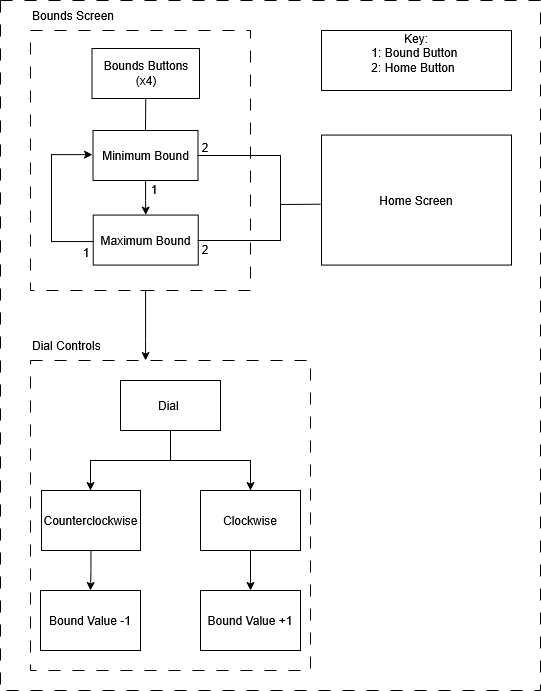

The diagram above was exported from draw.io. Its source (the exported page's mxGraphModel, read from the mxfile embedded in the PNG):
<mxGraphModel dx="1406" dy="688" grid="1" gridSize="10" guides="1" tooltips="1" connect="1" arrows="1" fold="1" page="1" pageScale="1" pageWidth="850" pageHeight="1100" math="0" shadow="0">
  <root>
    <mxCell id="0" />
    <mxCell id="1" parent="0" />
    <mxCell id="pBhzBohuPKy8R0Nvl_rC-5" parent="1" style="rounded=0;whiteSpace=wrap;html=1;fillStyle=dashed;fillColor=none;strokeColor=default;dashed=1;dashPattern=12 12;" value="" vertex="1">
      <mxGeometry height="690" width="540" x="190" y="60" as="geometry" />
    </mxCell>
    <mxCell id="EdhJAikQFeLXQsrY6QMk-1" parent="1" style="rounded=0;whiteSpace=wrap;html=1;fillStyle=dashed;fillColor=none;strokeColor=default;dashed=1;dashPattern=12 12;" value="" vertex="1">
      <mxGeometry height="260" width="220" x="220" y="90" as="geometry" />
    </mxCell>
    <mxCell id="EdhJAikQFeLXQsrY6QMk-9" edge="1" parent="1" source="EdhJAikQFeLXQsrY6QMk-3" style="edgeStyle=orthogonalEdgeStyle;rounded=0;orthogonalLoop=1;jettySize=auto;html=1;" target="EdhJAikQFeLXQsrY6QMk-4" value="">
      <mxGeometry relative="1" as="geometry" />
    </mxCell>
    <mxCell id="EdhJAikQFeLXQsrY6QMk-3" parent="1" style="rounded=0;whiteSpace=wrap;html=1;" value="Minimum Bound" vertex="1">
      <mxGeometry height="50" width="105" x="282.5" y="190" as="geometry" />
    </mxCell>
    <mxCell id="pBhzBohuPKy8R0Nvl_rC-6" edge="1" parent="1" style="edgeStyle=orthogonalEdgeStyle;rounded=0;orthogonalLoop=1;jettySize=auto;html=1;" target="pBhzBohuPKy8R0Nvl_rC-4" value="">
      <mxGeometry relative="1" as="geometry">
        <Array as="points">
          <mxPoint x="335" y="400" />
          <mxPoint x="335" y="400" />
        </Array>
        <mxPoint x="330" y="350" as="sourcePoint" />
      </mxGeometry>
    </mxCell>
    <mxCell id="EdhJAikQFeLXQsrY6QMk-4" parent="1" style="rounded=0;whiteSpace=wrap;html=1;" value="Maximum Bound" vertex="1">
      <mxGeometry height="50" width="105" x="282.75" y="274.57" as="geometry" />
    </mxCell>
    <mxCell id="EdhJAikQFeLXQsrY6QMk-5" parent="1" style="text;html=1;whiteSpace=wrap;strokeColor=none;fillColor=none;align=left;verticalAlign=middle;rounded=0;" value="Bounds Screen" vertex="1">
      <mxGeometry height="30" width="140" x="220" y="60" as="geometry" />
    </mxCell>
    <mxCell id="EdhJAikQFeLXQsrY6QMk-26" parent="1" style="shape=partialRectangle;whiteSpace=wrap;html=1;bottom=0;right=0;fillColor=none;rotation=-90;" value="" vertex="1">
      <mxGeometry height="41" width="86.94" x="218.03" y="237.1" as="geometry" />
    </mxCell>
    <mxCell id="EdhJAikQFeLXQsrY6QMk-29" edge="1" parent="1" source="EdhJAikQFeLXQsrY6QMk-26" style="endArrow=classic;html=1;rounded=0;entryX=1;entryY=1;entryDx=0;entryDy=0;exitX=1;exitY=0;exitDx=0;exitDy=0;" target="EdhJAikQFeLXQsrY6QMk-26" value="">
      <mxGeometry height="50" relative="1" width="50" as="geometry">
        <mxPoint x="240" y="280" as="sourcePoint" />
        <mxPoint x="290" y="230" as="targetPoint" />
      </mxGeometry>
    </mxCell>
    <mxCell id="EdhJAikQFeLXQsrY6QMk-31" parent="1" style="text;html=1;whiteSpace=wrap;strokeColor=none;fillColor=none;align=center;verticalAlign=middle;rounded=0;autosize=1;resizable=0;" value="1" vertex="1">
      <mxGeometry height="30" width="30" x="329" y="234" as="geometry" />
    </mxCell>
    <mxCell id="EdhJAikQFeLXQsrY6QMk-32" parent="1" style="text;html=1;whiteSpace=wrap;strokeColor=none;fillColor=none;align=center;verticalAlign=middle;rounded=0;autosize=1;resizable=0;" value="1" vertex="1">
      <mxGeometry height="30" width="30" x="261" y="297" as="geometry" />
    </mxCell>
    <mxCell id="EdhJAikQFeLXQsrY6QMk-34" parent="1" style="rounded=0;whiteSpace=wrap;html=1;fillStyle=dashed;fillColor=none;strokeColor=default;" value="Home Screen" vertex="1">
      <mxGeometry height="130" width="190" x="511" y="194.57" as="geometry" />
    </mxCell>
    <mxCell id="EdhJAikQFeLXQsrY6QMk-35" parent="1" style="shape=partialRectangle;whiteSpace=wrap;html=1;left=0;right=0;fillColor=none;" value="" vertex="1">
      <mxGeometry height="85" width="82.5" x="387.5" y="215" as="geometry" />
    </mxCell>
    <mxCell id="EdhJAikQFeLXQsrY6QMk-39" edge="1" parent="1" source="EdhJAikQFeLXQsrY6QMk-35" style="endArrow=none;html=1;rounded=0;entryX=1;entryY=0;entryDx=0;entryDy=0;exitX=1;exitY=1;exitDx=0;exitDy=0;" target="EdhJAikQFeLXQsrY6QMk-35" value="">
      <mxGeometry height="50" relative="1" width="50" as="geometry">
        <mxPoint x="480" y="280" as="sourcePoint" />
        <mxPoint x="530" y="230" as="targetPoint" />
      </mxGeometry>
    </mxCell>
    <mxCell id="EdhJAikQFeLXQsrY6QMk-40" edge="1" parent="1" style="endArrow=none;html=1;rounded=0;entryX=0.001;entryY=0.532;entryDx=0;entryDy=0;entryPerimeter=0;" value="">
      <mxGeometry height="50" relative="1" width="50" as="geometry">
        <mxPoint x="470" y="264" as="sourcePoint" />
        <mxPoint x="510.19000000000005" y="263.73" as="targetPoint" />
      </mxGeometry>
    </mxCell>
    <mxCell id="EdhJAikQFeLXQsrY6QMk-41" parent="1" style="text;html=1;whiteSpace=wrap;strokeColor=none;fillColor=none;align=center;verticalAlign=middle;rounded=0;autosize=1;resizable=0;" value="2" vertex="1">
      <mxGeometry height="30" width="30" x="380" y="192" as="geometry" />
    </mxCell>
    <mxCell id="EdhJAikQFeLXQsrY6QMk-42" parent="1" style="text;html=1;whiteSpace=wrap;strokeColor=none;fillColor=none;align=center;verticalAlign=middle;rounded=0;autosize=1;resizable=0;" value="2" vertex="1">
      <mxGeometry height="30" width="30" x="380" y="294" as="geometry" />
    </mxCell>
    <mxCell id="EdhJAikQFeLXQsrY6QMk-44" parent="1" style="rounded=0;whiteSpace=wrap;html=1;fillColor=none;" value="&lt;div&gt;&lt;div&gt;Key:&lt;/div&gt;&lt;div align=&quot;left&quot;&gt;1: Bound Button&amp;nbsp;&lt;/div&gt;&lt;div align=&quot;left&quot;&gt;2: Home Button&amp;nbsp;&lt;/div&gt;&lt;/div&gt;&lt;div&gt;&lt;br&gt;&lt;/div&gt;" vertex="1">
      <mxGeometry height="60" width="190" x="511" y="90" as="geometry" />
    </mxCell>
    <mxCell id="EdhJAikQFeLXQsrY6QMk-47" parent="1" style="rounded=0;whiteSpace=wrap;html=1;container=1;" value="Dial&amp;nbsp;" vertex="1">
      <mxGeometry height="50" width="100" x="310" y="440" as="geometry" />
    </mxCell>
    <mxCell id="EdhJAikQFeLXQsrY6QMk-54" edge="1" parent="1" source="EdhJAikQFeLXQsrY6QMk-49" style="edgeStyle=orthogonalEdgeStyle;rounded=0;orthogonalLoop=1;jettySize=auto;html=1;" target="EdhJAikQFeLXQsrY6QMk-52" value="">
      <mxGeometry relative="1" as="geometry" />
    </mxCell>
    <mxCell id="EdhJAikQFeLXQsrY6QMk-49" parent="1" style="rounded=0;whiteSpace=wrap;html=1;" value="Counterclockwise" vertex="1">
      <mxGeometry height="60" width="99" x="231" y="550" as="geometry" />
    </mxCell>
    <mxCell id="EdhJAikQFeLXQsrY6QMk-53" edge="1" parent="1" source="EdhJAikQFeLXQsrY6QMk-50" style="edgeStyle=orthogonalEdgeStyle;rounded=0;orthogonalLoop=1;jettySize=auto;html=1;" target="EdhJAikQFeLXQsrY6QMk-51" value="">
      <mxGeometry relative="1" as="geometry" />
    </mxCell>
    <mxCell id="EdhJAikQFeLXQsrY6QMk-50" parent="1" style="rounded=0;whiteSpace=wrap;html=1;" value="Clockwise" vertex="1">
      <mxGeometry height="60" width="100" x="390" y="550" as="geometry" />
    </mxCell>
    <mxCell id="EdhJAikQFeLXQsrY6QMk-51" parent="1" style="rounded=0;whiteSpace=wrap;html=1;" value="Bound Value +1" vertex="1">
      <mxGeometry height="60" width="100" x="390" y="650" as="geometry" />
    </mxCell>
    <mxCell id="EdhJAikQFeLXQsrY6QMk-52" parent="1" style="rounded=0;whiteSpace=wrap;html=1;" value="Bound Value -1" vertex="1">
      <mxGeometry height="60" width="100" x="230" y="650" as="geometry" />
    </mxCell>
    <mxCell id="EdhJAikQFeLXQsrY6QMk-57" parent="1" style="shape=partialRectangle;whiteSpace=wrap;html=1;bottom=0;top=0;fillColor=none;" value="" vertex="1">
      <mxGeometry height="30" width="160" x="280" y="520" as="geometry" />
    </mxCell>
    <mxCell id="EdhJAikQFeLXQsrY6QMk-59" edge="1" parent="1" source="EdhJAikQFeLXQsrY6QMk-57" style="endArrow=none;html=1;rounded=0;exitX=0;exitY=0;exitDx=0;exitDy=0;entryX=1;entryY=0;entryDx=0;entryDy=0;" target="EdhJAikQFeLXQsrY6QMk-57" value="">
      <mxGeometry height="50" relative="1" width="50" as="geometry">
        <Array as="points">
          <mxPoint x="360" y="520" />
        </Array>
        <mxPoint x="450" y="530" as="sourcePoint" />
        <mxPoint x="500" y="480" as="targetPoint" />
      </mxGeometry>
    </mxCell>
    <mxCell id="EdhJAikQFeLXQsrY6QMk-63" edge="1" parent="1" style="endArrow=none;html=1;rounded=0;entryX=0.5;entryY=1;entryDx=0;entryDy=0;" value="">
      <mxGeometry height="50" relative="1" width="50" as="geometry">
        <mxPoint x="360" y="520" as="sourcePoint" />
        <mxPoint x="360" y="490" as="targetPoint" />
      </mxGeometry>
    </mxCell>
    <mxCell id="EdhJAikQFeLXQsrY6QMk-64" edge="1" parent="1" source="EdhJAikQFeLXQsrY6QMk-57" style="endArrow=classic;html=1;rounded=0;exitX=0;exitY=0;exitDx=0;exitDy=0;entryX=0;entryY=1;entryDx=0;entryDy=0;" target="EdhJAikQFeLXQsrY6QMk-57" value="">
      <mxGeometry height="50" relative="1" width="50" as="geometry">
        <mxPoint x="360" y="560" as="sourcePoint" />
        <mxPoint x="410" y="510" as="targetPoint" />
      </mxGeometry>
    </mxCell>
    <mxCell id="EdhJAikQFeLXQsrY6QMk-65" edge="1" parent="1" style="endArrow=classic;html=1;rounded=0;entryX=1;entryY=1;entryDx=0;entryDy=0;" target="EdhJAikQFeLXQsrY6QMk-57" value="">
      <mxGeometry height="50" relative="1" width="50" as="geometry">
        <mxPoint x="440" y="520" as="sourcePoint" />
        <mxPoint x="490" y="470" as="targetPoint" />
      </mxGeometry>
    </mxCell>
    <mxCell id="EdhJAikQFeLXQsrY6QMk-73" parent="1" style="rounded=0;whiteSpace=wrap;html=1;" value="Bounds Buttons (x4)" vertex="1">
      <mxGeometry height="50" width="107.5" x="281.5" y="108" as="geometry" />
    </mxCell>
    <mxCell id="uhh6KnMWFqFHhZyFMuaN-1" edge="1" parent="1" source="EdhJAikQFeLXQsrY6QMk-3" style="endArrow=none;html=1;rounded=0;entryX=0.5;entryY=1;entryDx=0;entryDy=0;exitX=0.5;exitY=0;exitDx=0;exitDy=0;" target="EdhJAikQFeLXQsrY6QMk-73" value="">
      <mxGeometry height="50" relative="1" width="50" as="geometry">
        <mxPoint x="330" y="190" as="sourcePoint" />
        <mxPoint x="380" y="140" as="targetPoint" />
      </mxGeometry>
    </mxCell>
    <mxCell id="pBhzBohuPKy8R0Nvl_rC-4" parent="1" style="rounded=0;whiteSpace=wrap;html=1;fillStyle=dashed;fillColor=none;strokeColor=default;dashed=1;dashPattern=12 12;" value="" vertex="1">
      <mxGeometry height="310" width="280" x="220" y="420" as="geometry" />
    </mxCell>
    <mxCell id="pBhzBohuPKy8R0Nvl_rC-7" parent="1" style="text;html=1;whiteSpace=wrap;strokeColor=none;fillColor=none;align=left;verticalAlign=middle;rounded=0;" value="&lt;div align=&quot;left&quot;&gt;Dial Controls&lt;/div&gt;" vertex="1">
      <mxGeometry height="30" width="140" x="220" y="390" as="geometry" />
    </mxCell>
  </root>
</mxGraphModel>